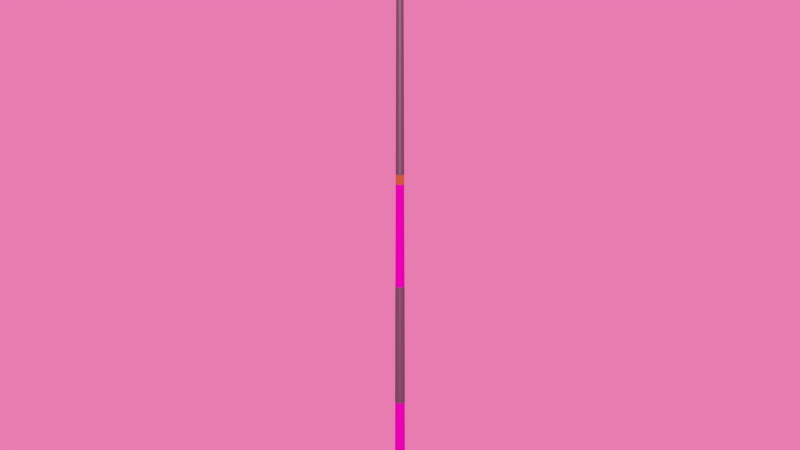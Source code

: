 # Source: Cue_1.blend  (saved by Blender 3.3.6; exported with 4.5.12 LTS)
import bpy
from mathutils import Matrix  # noqa: F401  (used for matrix-valued properties, if any)

bpy.ops.wm.read_factory_settings(use_empty=True)
scene = bpy.context.scene
scene.name = 'Scene'

# ---- images (referenced by path relative to the original .blend; pixels are not part of the script)
import os
ASSET_DIR = os.environ.get("B2B_ASSET_DIR", "")  # directory of the original .blend (textures are referenced by path, not embedded)
HERE = os.path.dirname(os.path.abspath(__file__))  # packed textures are extracted next to this script under _unpacked/

def load_image(name, relpath, width, height, colorspace="sRGB"):
    """Load a texture the original file referenced (path relative to the .blend, or extracted next to this script)."""
    p = next((c for c in (os.path.join(HERE, relpath), os.path.join(ASSET_DIR, relpath)) if relpath and os.path.exists(c)), "")
    if p:
        img = bpy.data.images.load(p, check_existing=True)
        img.name = name
    else:  # same state as the original file: an image datablock whose file is absent (Cycles renders it pink)
        img = bpy.data.images.new(name, width, height)
        img.source = "FILE"
        img.filepath = "//" + (relpath or name)
    img.colorspace_settings.name = colorspace
    return img
img_poolcueend_png = load_image('poolCueEnd.png', 'figs/poolCueEnd.png', 1024, 1024, 'sRGB')
img_poolcuefront_png = load_image('poolCueFront.png', 'figs/poolCueFront.png', 1024, 1024, 'sRGB')

# ---- materials (node trees are filled in below, after node groups)
mat_cueend = bpy.data.materials.new('cueEnd')
mat_cueend.alpha_threshold = 0.0
mat_cueend.roughness = 0.5
mat_cueend.line_color = (0.0, 0.0, 0.0, 1.0)
mat_material_002 = bpy.data.materials.new('Material.002')
mat_material_002.alpha_threshold = 0.0
mat_material_002.roughness = 0.5
mat_material_002.line_color = (0.0, 0.0, 0.0, 1.0)
mat_cuefront = bpy.data.materials.new('cueFront')
mat_cuefront.alpha_threshold = 0.0
mat_cuefront.roughness = 0.5
mat_cuefront.line_color = (0.0, 0.0, 0.0, 1.0)
mat_cuebrass = bpy.data.materials.new('cueBrass')
mat_cuebrass.alpha_threshold = 0.0
mat_cuebrass.roughness = 0.5
mat_cuebrass.line_color = (0.0, 0.0, 0.0, 1.0)
mat_cuebody = bpy.data.materials.new('cueBody')
mat_cuebody.alpha_threshold = 0.0
mat_cuebody.roughness = 0.5
mat_cuebody.line_color = (0.0, 0.0, 0.0, 1.0)
mat_cueferrule = bpy.data.materials.new('cueFerrule')
mat_cueferrule.alpha_threshold = 0.0
mat_cueferrule.roughness = 0.5
mat_cueferrule.line_color = (0.0, 0.0, 0.0, 1.0)
mat_cuerubber = bpy.data.materials.new('cueRubber')
mat_cuerubber.alpha_threshold = 0.0
mat_cuerubber.roughness = 0.5
mat_cuerubber.line_color = (0.0, 0.0, 0.0, 1.0)
mat_cuetip = bpy.data.materials.new('cueTip')
mat_cuetip.alpha_threshold = 0.0
mat_cuetip.roughness = 0.5
mat_cuetip.line_color = (0.0, 0.0, 0.0, 1.0)

# ---- material node trees
mat_cueend.use_nodes = True; mat_cueend.node_tree.nodes.clear()
_N = mat_cueend.node_tree.nodes; _L = mat_cueend.node_tree.links
n0 = _N.new('ShaderNodeTexImage'); n0.name = 'Image Texture'; n0.location = (-420, 316)
n0.width = 150
n0.image = img_poolcueend_png
n1 = _N.new('ShaderNodeOutputMaterial'); n1.name = 'Material Output'; n1.location = (670, 282)
n1.width = 120
n2 = _N.new('ShaderNodeMixShader'); n2.name = 'Mix Shader'; n2.location = (443, 265)
n2.width = 150
n3 = _N.new('ShaderNodeMath'); n3.name = 'Add'; n3.location = (55, 387)
n3.width = 120
n3.operation = 'LESS_THAN'
n3.inputs[1].default_value = 0.75
n4 = _N.new('ShaderNodeBsdfAnisotropic'); n4.name = 'Glossy BSDF.001'; n4.location = (30, 239)
n4.distribution = 'BECKMANN'
n4.inputs[0].default_value = (0.0, 0.0, 0.8, 1.0)
n4.inputs[1].default_value = 0.1414
n5 = _N.new('ShaderNodeRGBToBW'); n5.name = 'RGB to BW'; n5.location = (-113, 335)
n5.width = 80
n6 = _N.new('ShaderNodeBsdfAnisotropic'); n6.name = 'Glossy BSDF'; n6.location = (27, 96)
n6.distribution = 'BECKMANN'
n6.inputs[1].default_value = 0.0001221
_L.new(n0.outputs[0], n6.inputs[0])
_L.new(n0.outputs[0], n5.inputs[0])
_L.new(n5.outputs[0], n3.inputs[0])
_L.new(n2.outputs[0], n1.inputs[0])
_L.new(n3.outputs[0], n2.inputs[0])
_L.new(n6.outputs[0], n2.inputs[2])
_L.new(n4.outputs[0], n2.inputs[1])
n1.is_active_output = True
mat_material_002.use_nodes = True; mat_material_002.node_tree.nodes.clear()
_N = mat_material_002.node_tree.nodes; _L = mat_material_002.node_tree.links
n0 = _N.new('ShaderNodeOutputMaterial'); n0.name = 'Material Output'; n0.location = (300, 300)
n0.width = 120
n1 = _N.new('ShaderNodeBsdfDiffuse'); n1.name = 'Diffuse BSDF'; n1.location = (10, 300)
_L.new(n1.outputs[0], n0.inputs[0])
n0.is_active_output = True
mat_cuefront.use_nodes = True; mat_cuefront.node_tree.nodes.clear()
_N = mat_cuefront.node_tree.nodes; _L = mat_cuefront.node_tree.links
n0 = _N.new('ShaderNodeOutputMaterial'); n0.name = 'Material Output'; n0.location = (503, 290)
n0.width = 120
n1 = _N.new('ShaderNodeMixShader'); n1.name = 'Mix Shader'; n1.location = (302, 219)
n1.width = 150
n2 = _N.new('ShaderNodeTexImage'); n2.name = 'Image Texture'; n2.location = (-352, 183)
n2.width = 150
n2.image = img_poolcuefront_png
n3 = _N.new('ShaderNodeBsdfAnisotropic'); n3.name = 'Glossy BSDF'; n3.location = (65, 62)
n3.distribution = 'BECKMANN'
n3.inputs[1].default_value = 0.4472
n4 = _N.new('ShaderNodeMath'); n4.name = 'Add'; n4.location = (87, 380)
n4.width = 120
n4.operation = 'LESS_THAN'
n5 = _N.new('ShaderNodeRGBToBW'); n5.name = 'RGB to BW'; n5.location = (-100, 303)
n5.width = 80
n6 = _N.new('ShaderNodeBsdfAnisotropic'); n6.name = 'Glossy BSDF.001'; n6.location = (65, 218)
n6.distribution = 'BECKMANN'
n6.inputs[0].default_value = (0.0, 0.0, 0.8, 1.0)
n6.inputs[1].default_value = 0.4472
_L.new(n2.outputs[0], n5.inputs[0])
_L.new(n5.outputs[0], n4.inputs[0])
_L.new(n1.outputs[0], n0.inputs[0])
_L.new(n4.outputs[0], n1.inputs[0])
_L.new(n3.outputs[0], n1.inputs[2])
_L.new(n2.outputs[0], n3.inputs[0])
_L.new(n6.outputs[0], n1.inputs[1])
n0.is_active_output = True
mat_cuebrass.use_nodes = True; mat_cuebrass.node_tree.nodes.clear()
_N = mat_cuebrass.node_tree.nodes; _L = mat_cuebrass.node_tree.links
n0 = _N.new('ShaderNodeOutputMaterial'); n0.name = 'Material Output'; n0.location = (300, 300)
n0.width = 120
n1 = _N.new('ShaderNodeBsdfAnisotropic'); n1.name = 'Glossy BSDF'; n1.location = (100, 300)
n1.distribution = 'BECKMANN'
n1.inputs[0].default_value = (0.8, 0.4809, 0.1046, 1.0)
n1.inputs[1].default_value = 0.0
_L.new(n1.outputs[0], n0.inputs[0])
n0.is_active_output = True
mat_cuebody.use_nodes = True; mat_cuebody.node_tree.nodes.clear()
_N = mat_cuebody.node_tree.nodes; _L = mat_cuebody.node_tree.links
n0 = _N.new('ShaderNodeOutputMaterial'); n0.name = 'Material Output'; n0.location = (300, 300)
n0.width = 120
n1 = _N.new('ShaderNodeBsdfAnisotropic'); n1.name = 'Glossy BSDF'; n1.location = (100, 300)
n1.distribution = 'BECKMANN'
n1.inputs[0].default_value = (0.3, 0.3, 0.3, 1.0)
n1.inputs[1].default_value = 0.5916
_L.new(n1.outputs[0], n0.inputs[0])
n0.is_active_output = True
mat_cueferrule.use_nodes = True; mat_cueferrule.node_tree.nodes.clear()
_N = mat_cueferrule.node_tree.nodes; _L = mat_cueferrule.node_tree.links
n0 = _N.new('ShaderNodeOutputMaterial'); n0.name = 'Material Output'; n0.location = (300, 300)
n0.width = 120
n1 = _N.new('ShaderNodeBsdfAnisotropic'); n1.name = 'Glossy BSDF'; n1.location = (100, 300)
n1.distribution = 'BECKMANN'
n1.inputs[1].default_value = 0.7071
_L.new(n1.outputs[0], n0.inputs[0])
n0.is_active_output = True
mat_cuerubber.use_nodes = True; mat_cuerubber.node_tree.nodes.clear()
_N = mat_cuerubber.node_tree.nodes; _L = mat_cuerubber.node_tree.links
n0 = _N.new('ShaderNodeOutputMaterial'); n0.name = 'Material Output'; n0.location = (300, 300)
n0.width = 120
n1 = _N.new('ShaderNodeBsdfSheen'); n1.name = 'Velvet BSDF'; n1.location = (100, 300)
n1.width = 150
n1.distribution = 'ASHIKHMIN'
n1.inputs[0].default_value = (0.02721, 0.02721, 0.02721, 1.0)
n1.inputs[1].default_value = 1.0
_L.new(n1.outputs[0], n0.inputs[0])
n0.is_active_output = True
mat_cuetip.use_nodes = True; mat_cuetip.node_tree.nodes.clear()
_N = mat_cuetip.node_tree.nodes; _L = mat_cuetip.node_tree.links
n0 = _N.new('ShaderNodeOutputMaterial'); n0.name = 'Material Output'; n0.location = (300, 300)
n0.width = 120
n1 = _N.new('ShaderNodeBsdfSheen'); n1.name = 'Velvet BSDF'; n1.location = (100, 300)
n1.width = 150
n1.distribution = 'ASHIKHMIN'
n1.inputs[0].default_value = (0.8, 0.411, 0.3083, 1.0)
n1.inputs[1].default_value = 1.0
_L.new(n1.outputs[0], n0.inputs[0])
n0.is_active_output = True

# ---- world
world_world = bpy.data.worlds.new('World'); scene.world = world_world
world_world.use_nodes = True; world_world.node_tree.nodes.clear()
_N = world_world.node_tree.nodes; _L = world_world.node_tree.links
n0 = _N.new('ShaderNodeOutputWorld'); n0.name = 'World Output'; n0.location = (300, 300)
n0.width = 120
n1 = _N.new('ShaderNodeBackground'); n1.name = 'Background'; n1.location = (10, 300)
n1.width = 150
n2 = _N.new('ShaderNodeTexEnvironment'); n2.name = 'Environment Texture'; n2.location = (-480, 325)
n2.width = 150
n3 = _N.new('ShaderNodeHueSaturation'); n3.name = 'Hue Saturation Value'; n3.location = (-225, 297)
n3.inputs[0].default_value = 0.6
n3.inputs[1].default_value = 0.748
n3.inputs[2].default_value = 0.8
_L.new(n1.outputs[0], n0.inputs[0])
_L.new(n2.outputs[0], n3.inputs[4])
_L.new(n3.outputs[0], n1.inputs[0])
n0.is_active_output = True
world_world.color = (0.05088, 0.05088, 0.05088)
world_world.use_sun_shadow = False
world_world.sun_shadow_jitter_overblur = 0.0
world_world.cycles.sampling_method = 'MANUAL'
world_world.cycles.sample_map_resolution = 256

# ---- meshes
me_circle_005 = bpy.data.meshes.new('Circle.005')
me_circle_005.from_pydata([(0.003748, 0.01068, 7.568e-08), (0.003748, 0.01032, -0.002764), (0.003748, 0.00925, -0.00534), (0.003748, 0.007552, -0.007552), (0.003748, 0.00534, -0.00925), (0.003748, 0.002764, -0.01032), (0.003748, -4.183e-09, -0.01068), (0.003748, -0.002764, -0.01032), (0.003748, -0.00534, -0.00925), (0.003748, -0.007552, -0.007552), (0.003748, -0.00925, -0.00534), (0.003748, -0.01032, -0.002764), (0.003748, -0.01068, 7.281e-08), (0.003748, -0.01032, 0.002764), (0.003748, -0.00925, 0.00534), (0.003748, -0.007552, 0.007552), (0.003748, -0.00534, 0.00925), (0.003748, -0.002764, 0.01032), (0.003748, -1.282e-08, 0.01068), (0.003748, 0.002764, 0.01032), (0.003748, 0.00534, 0.00925), (0.003748, 0.007552, 0.007552), (0.003748, 0.00925, 0.00534), (0.003748, 0.01032, 0.002764), (0.6166, 0.004809, 0.001289), (0.6166, 0.004312, 0.00249), (0.6166, 0.003521, 0.003521), (0.6166, 0.00249, 0.004312), (0.6166, 0.001289, 0.004809), (0.6166, -1.02e-08, 0.004979), (0.6166, -0.001289, 0.004809), (0.6166, -0.00249, 0.004312), (0.6166, -0.003521, 0.003521), (0.6166, -0.004312, 0.00249), (0.6166, -0.004809, 0.001289), (0.6166, -0.004979, 7.385e-08), (0.6166, -0.004809, -0.001289), (0.6166, -0.004312, -0.002489), (0.6166, -0.003521, -0.003521), (0.6166, -0.00249, -0.004312), (0.6166, -0.001289, -0.004809), (0.6166, -6.176e-09, -0.004979), (0.6166, 0.001289, -0.004809), (0.6166, 0.00249, -0.004312), (0.6166, 0.003521, -0.003521), (0.6166, 0.004312, -0.002489), (0.6166, 0.004809, -0.001289), (0.6166, 0.004979, 7.518e-08), (0.6173, 0.003119, 7.505e-08), (0.6173, 0.003013, -0.0008071), (0.6173, 0.002701, -0.001559), (0.6173, 0.002205, -0.002205), (0.6173, 0.001559, -0.002701), (0.6173, 0.0008072, -0.003013), (0.6173, -6.826e-09, -0.003119), (0.6173, -0.0008072, -0.003013), (0.6173, -0.001559, -0.002701), (0.6173, -0.002205, -0.002205), (0.6173, -0.002701, -0.001559), (0.6173, -0.003013, -0.0008071), (0.6173, -0.003119, 7.421e-08), (0.6173, -0.003013, 0.0008073), (0.6173, -0.002701, 0.00156), (0.6173, -0.002205, 0.002205), (0.6173, -0.001559, 0.002701), (0.6173, -0.0008072, 0.003013), (0.6173, -9.35e-09, 0.003119), (0.6173, 0.0008072, 0.003013), (0.6173, 0.001559, 0.002701), (0.6173, 0.002205, 0.002205), (0.6173, 0.002701, 0.00156), (0.6173, 0.003013, 0.0008073), (0.003748, 0.005277, 0.001414), (0.003748, 0.004732, 0.002732), (0.003748, 0.003863, 0.003863), (0.003748, 0.002732, 0.004732), (0.003748, 0.001414, 0.005277), (0.003748, -1.043e-08, 0.005464), (0.003748, -0.001414, 0.005277), (0.003748, -0.002732, 0.004732), (0.003748, -0.003863, 0.003863), (0.003748, -0.004732, 0.002732), (0.003748, -0.005277, 0.001414), (0.003748, -0.005464, 7.376e-08), (0.003748, -0.005277, -0.001414), (0.003748, -0.004732, -0.002732), (0.003748, -0.003863, -0.003863), (0.003748, -0.002732, -0.004732), (0.003748, -0.001414, -0.005277), (0.003748, -6.006e-09, -0.005464), (0.003748, 0.001414, -0.005277), (0.003748, 0.002732, -0.004732), (0.003748, 0.003863, -0.003863), (0.003748, 0.004732, -0.002732), (0.003748, 0.005277, -0.001414), (0.003748, 0.005464, 7.523e-08), (0.1145, 0.009551, 7.558e-08), (0.1145, 0.009225, 0.002472), (0.1145, 0.008271, 0.004775), (0.1145, 0.006753, 0.006753), (0.1145, 0.004775, 0.008271), (0.1145, 0.002472, 0.009225), (0.1145, -1.231e-08, 0.009551), (0.1145, -0.002472, 0.009225), (0.1145, -0.004775, 0.008271), (0.1145, -0.006753, 0.006753), (0.1145, -0.008271, 0.004775), (0.1145, -0.009225, 0.002472), (0.1145, -0.009551, 7.302e-08), (0.1145, -0.009225, -0.002472), (0.1145, -0.008271, -0.004775), (0.1145, -0.006753, -0.006753), (0.1145, -0.004775, -0.008271), (0.1145, -0.002472, -0.009225), (0.1145, -4.578e-09, -0.009551), (0.1145, 0.002472, -0.009225), (0.1145, 0.004775, -0.008271), (0.1145, 0.006753, -0.006753), (0.1145, 0.008271, -0.004775), (0.1145, 0.009225, -0.002472), (0.2457, 0.008578, 7.55e-08), (0.2457, 0.008286, 0.00222), (0.2457, 0.007429, 0.004289), (0.2457, 0.006066, 0.006066), (0.2457, 0.004289, 0.007429), (0.2457, 0.00222, 0.008286), (0.2457, -1.186e-08, 0.008578), (0.2457, -0.00222, 0.008286), (0.2457, -0.004289, 0.007429), (0.2457, -0.006066, 0.006066), (0.2457, -0.007429, 0.004289), (0.2457, -0.008286, 0.00222), (0.2457, -0.008578, 7.319e-08), (0.2457, -0.008286, -0.00222), (0.2457, -0.007429, -0.004289), (0.2457, -0.006066, -0.006066), (0.2457, -0.004289, -0.007429), (0.2457, -0.00222, -0.008286), (0.2457, -4.918e-09, -0.008578), (0.2457, 0.00222, -0.008286), (0.2457, 0.004289, -0.007429), (0.2457, 0.006066, -0.006066), (0.2457, 0.007429, -0.004289), (0.2457, 0.008286, -0.00222), (0.3501, 0.007606, 7.541e-08), (0.3501, 0.007347, 0.001969), (0.3501, 0.006587, 0.003803), (0.3501, 0.005379, 0.005379), (0.3501, 0.003803, 0.006587), (0.3501, 0.001969, 0.007347), (0.3501, -1.141e-08, 0.007607), (0.3501, -0.001969, 0.007347), (0.3501, -0.003803, 0.006587), (0.3501, -0.005379, 0.005379), (0.3501, -0.006587, 0.003803), (0.3501, -0.007347, 0.001969), (0.3501, -0.007606, 7.337e-08), (0.3501, -0.007347, -0.001969), (0.3501, -0.006587, -0.003803), (0.3501, -0.005379, -0.005379), (0.3501, -0.003803, -0.006587), (0.3501, -0.001969, -0.007347), (0.3501, -5.257e-09, -0.007606), (0.3501, 0.001969, -0.007347), (0.3501, 0.003803, -0.006587), (0.3501, 0.005379, -0.005379), (0.3501, 0.006587, -0.003803), (0.3501, 0.007347, -0.001969), (0.3595, 0.007519, 7.541e-08), (0.3595, 0.007263, 0.001946), (0.3595, 0.006512, 0.00376), (0.3595, 0.005317, 0.005317), (0.3595, 0.003759, 0.006512), (0.3595, 0.001946, 0.007263), (0.3595, -1.137e-08, 0.007519), (0.3595, -0.001946, 0.007263), (0.3595, -0.00376, 0.006512), (0.3595, -0.005317, 0.005317), (0.3595, -0.006512, 0.00376), (0.3595, -0.007263, 0.001946), (0.3595, -0.007519, 7.339e-08), (0.3595, -0.007263, -0.001946), (0.3595, -0.006512, -0.003759), (0.3595, -0.005317, -0.005317), (0.3595, -0.00376, -0.006512), (0.3595, -0.001946, -0.007263), (0.3595, -5.288e-09, -0.007519), (0.3595, 0.001946, -0.007263), (0.3595, 0.00376, -0.006512), (0.3595, 0.005317, -0.005317), (0.3595, 0.006512, -0.003759), (0.3595, 0.007263, -0.001946), (0.6039, 0.005097, 7.52e-08), (0.6039, 0.004924, 0.001319), (0.6039, 0.004415, 0.002549), (0.6039, 0.003604, 0.003605), (0.6039, 0.002549, 0.004415), (0.6039, 0.001319, 0.004924), (0.6039, -1.026e-08, 0.005098), (0.6039, -0.001319, 0.004924), (0.6039, -0.002549, 0.004415), (0.6039, -0.003604, 0.003605), (0.6039, -0.004415, 0.002549), (0.6039, -0.004924, 0.001319), (0.6039, -0.005097, 7.383e-08), (0.6039, -0.004924, -0.001319), (0.6039, -0.004415, -0.002549), (0.6039, -0.003604, -0.003604), (0.6039, -0.002549, -0.004414), (0.6039, -0.001319, -0.004924), (0.6039, -6.134e-09, -0.005097), (0.6039, 0.001319, -0.004924), (0.6039, 0.002549, -0.004414), (0.6039, 0.003604, -0.003604), (0.6039, 0.004415, -0.002549), (0.6039, 0.004924, -0.001319), (0.003688, 0.01032, 0.002764), (0.003688, 0.00925, 0.00534), (0.003688, 0.007552, 0.007552), (0.003688, 0.00534, 0.00925), (0.003688, 0.002764, 0.01032), (0.003688, -1.282e-08, 0.01068), (0.003688, -0.002764, 0.01032), (0.003688, -0.00534, 0.00925), (0.003688, -0.007552, 0.007552), (0.003688, -0.00925, 0.00534), (0.003688, -0.01032, 0.002764), (0.003688, -0.01068, 7.281e-08), (0.003688, -0.01032, -0.002764), (0.003688, -0.00925, -0.00534), (0.003688, -0.007552, -0.007552), (0.003688, -0.00534, -0.00925), (0.003688, -0.002764, -0.01032), (0.003688, -4.183e-09, -0.01068), (0.003688, 0.002764, -0.01032), (0.003688, 0.00534, -0.00925), (0.003688, 0.007552, -0.007552), (0.003688, 0.00925, -0.00534), (0.003688, 0.01032, -0.002764), (0.003688, 0.01068, 7.568e-08), (0.003688, 0.008506, 7.55e-08), (0.003688, 0.008216, -0.002201), (0.003688, 0.007366, -0.004253), (0.003688, 0.006014, -0.006014), (0.003688, 0.004253, -0.007366), (0.003688, 0.002201, -0.008216), (0.003688, -4.896e-09, -0.008506), (0.003688, -0.002201, -0.008216), (0.003688, -0.004253, -0.007366), (0.003688, -0.006014, -0.006014), (0.003688, -0.007366, -0.004253), (0.003688, -0.008216, -0.002201), (0.003688, -0.008506, 7.321e-08), (0.003688, -0.008216, 0.002202), (0.003688, -0.007366, 0.004253), (0.003688, -0.006014, 0.006015), (0.003688, -0.004253, 0.007366), (0.003688, -0.002201, 0.008216), (0.003688, -1.178e-08, 0.008506), (0.003688, 0.002201, 0.008216), (0.003688, 0.004253, 0.007366), (0.003688, 0.006014, 0.006015), (0.003688, 0.007366, 0.004253), (0.003688, 0.008216, 0.002202), (0.001989, 0.01068, 7.568e-08), (0.001989, 0.01032, -0.002764), (0.001989, 0.00925, -0.00534), (0.001989, 0.007552, -0.007552), (0.001989, 0.00534, -0.00925), (0.001989, 0.002764, -0.01032), (0.001989, -4.183e-09, -0.01068), (0.001989, -0.002764, -0.01032), (0.001989, -0.00534, -0.00925), (0.001989, -0.007552, -0.007552), (0.001989, -0.00925, -0.00534), (0.001989, -0.01032, -0.002764), (0.001989, -0.01068, 7.281e-08), (0.001989, -0.01032, 0.002764), (0.001989, -0.00925, 0.00534), (0.001989, -0.007552, 0.007552), (0.001989, -0.00534, 0.00925), (0.001989, -0.002764, 0.01032), (0.001989, -1.282e-08, 0.01068), (0.001989, 0.002764, 0.01032), (0.001989, 0.00534, 0.00925), (0.001989, 0.007552, 0.007552), (0.001989, 0.00925, 0.00534), (0.001989, 0.01032, 0.002764), (0.0008448, 0.008025, 0.00215), (0.0008448, 0.007195, 0.004154), (0.0008448, 0.005874, 0.005874), (0.0008448, 0.004154, 0.007195), (0.0008448, 0.00215, 0.008025), (0.0008448, -1.173e-08, 0.008308), (0.0008448, -0.00215, 0.008025), (0.0008448, -0.004154, 0.007195), (0.0008448, -0.005874, 0.005874), (0.0008448, -0.007195, 0.004154), (0.0008448, -0.008025, 0.00215), (0.0008448, -0.008308, 7.324e-08), (0.0008448, -0.008025, -0.00215), (0.0008448, -0.007195, -0.004154), (0.0008448, -0.005874, -0.005874), (0.0008448, -0.004154, -0.007195), (0.0008448, -0.00215, -0.008025), (0.0008448, -5.012e-09, -0.008308), (0.0008448, 0.00215, -0.008025), (0.0008448, 0.004154, -0.007195), (0.0008448, 0.005874, -0.005874), (0.0008448, 0.007195, -0.004154), (0.0008448, 0.008025, -0.00215), (0.0008448, 0.008308, 7.548e-08), (6.918e-05, 0.008061, 7.547e-08), (6.918e-05, 0.007786, -0.002086), (6.918e-05, 0.006981, -0.00403), (6.918e-05, 0.0057, -0.0057), (6.918e-05, 0.00403, -0.006981), (6.918e-05, 0.002086, -0.007786), (6.918e-05, -5.101e-09, -0.008061), (6.918e-05, -0.002086, -0.007786), (6.918e-05, -0.00403, -0.006981), (6.918e-05, -0.0057, -0.0057), (6.918e-05, -0.006981, -0.00403), (6.918e-05, -0.007786, -0.002086), (6.918e-05, -0.008061, 7.33e-08), (6.918e-05, -0.007786, 0.002086), (6.918e-05, -0.006981, 0.00403), (6.918e-05, -0.0057, 0.0057), (6.918e-05, -0.00403, 0.006981), (6.918e-05, -0.002086, 0.007786), (6.918e-05, -1.162e-08, 0.008061), (6.918e-05, 0.002086, 0.007786), (6.918e-05, 0.00403, 0.006981), (6.918e-05, 0.0057, 0.0057), (6.918e-05, 0.006981, 0.00403), (6.918e-05, 0.007786, 0.002086), (6.918e-05, 0.003209, 0.0008599), (6.918e-05, 0.002877, 0.001661), (6.918e-05, 0.002349, 0.002349), (6.918e-05, 0.001661, 0.002877), (6.918e-05, 0.0008598, 0.003209), (6.918e-05, -9.49e-09, 0.003322), (6.918e-05, -0.0008598, 0.003209), (6.918e-05, -0.001661, 0.002877), (6.918e-05, -0.002349, 0.002349), (6.918e-05, -0.002877, 0.001661), (6.918e-05, -0.003209, 0.0008599), (6.918e-05, -0.003322, 7.422e-08), (6.918e-05, -0.003209, -0.0008598), (6.918e-05, -0.002877, -0.001661), (6.918e-05, -0.002349, -0.002349), (6.918e-05, -0.001661, -0.002877), (6.918e-05, -0.0008598, -0.003209), (6.918e-05, -6.802e-09, -0.003322), (6.918e-05, 0.0008598, -0.003209), (6.918e-05, 0.001661, -0.002877), (6.918e-05, 0.002349, -0.002349), (6.918e-05, 0.002877, -0.001661), (6.918e-05, 0.003209, -0.0008598), (6.918e-05, 0.003322, 7.512e-08), (6.918e-05, -7.897e-09, 7.491e-08), (0.6173, -7.965e-09, 7.477e-08), (0.6162, 0.004983, 7.519e-08), (0.6162, 0.004813, 0.00129), (0.6162, 0.004316, 0.002492), (0.6162, 0.003524, 0.003524), (0.6162, 0.002492, 0.004316), (0.6162, 0.00129, 0.004814), (0.6162, -1.021e-08, 0.004983), (0.6162, -0.00129, 0.004814), (0.6162, -0.002492, 0.004316), (0.6162, -0.003524, 0.003524), (0.6162, -0.004316, 0.002492), (0.6162, -0.004813, 0.00129), (0.6162, -0.004983, 7.385e-08), (0.6162, -0.004813, -0.00129), (0.6162, -0.004316, -0.002492), (0.6162, -0.003524, -0.003524), (0.6162, -0.002492, -0.004316), (0.6162, -0.00129, -0.004813), (0.6162, -6.174e-09, -0.004983), (0.6162, 0.00129, -0.004813), (0.6162, 0.002492, -0.004316), (0.6162, 0.003524, -0.003524), (0.6162, 0.004316, -0.002492), (0.6162, 0.004813, -0.00129), (0.0002098, 0.008025, -0.00215), (0.0002098, 0.008308, 7.548e-08), (0.0002098, 0.007195, -0.004154), (0.0002098, 0.005874, -0.005874), (0.0002098, 0.004154, -0.007195), (0.0002098, 0.00215, -0.008025), (0.0002098, -5.012e-09, -0.008308), (0.0002098, -0.00215, -0.008025), (0.0002098, -0.004154, -0.007195), (0.0002098, -0.005874, -0.005874), (0.0002098, -0.007195, -0.004154), (0.0002098, -0.008025, -0.00215), (0.0002098, -0.008308, 7.324e-08), (0.0002098, -0.008025, 0.00215), (0.0002098, -0.007195, 0.004154), (0.0002098, -0.005874, 0.005874), (0.0002098, -0.004154, 0.007195), (0.0002098, -0.00215, 0.008025), (0.0002098, -1.173e-08, 0.008308), (0.0002098, 0.00215, 0.008025), (0.0002098, 0.004154, 0.007195), (0.0002098, 0.005874, 0.005874), (0.0002098, 0.007195, 0.004154), (0.0002098, 0.008025, 0.00215)], [], [(46, 47, 48, 49), (45, 46, 49, 50), (44, 45, 50, 51), (43, 44, 51, 52), (42, 43, 52, 53), (41, 42, 53, 54), (40, 41, 54, 55), (39, 40, 55, 56), (38, 39, 56, 57), (37, 38, 57, 58), (36, 37, 58, 59), (35, 36, 59, 60), (34, 35, 60, 61), (33, 34, 61, 62), (32, 33, 62, 63), (31, 32, 63, 64), (30, 31, 64, 65), (29, 30, 65, 66), (28, 29, 66, 67), (27, 28, 67, 68), (26, 27, 68, 69), (25, 26, 69, 70), (24, 25, 70, 71), (24, 71, 48, 47), (0, 95, 72, 23), (22, 23, 72, 73), (21, 22, 73, 74), (20, 21, 74, 75), (19, 20, 75, 76), (18, 19, 76, 77), (17, 18, 77, 78), (16, 17, 78, 79), (15, 16, 79, 80), (14, 15, 80, 81), (13, 14, 81, 82), (12, 13, 82, 83), (11, 12, 83, 84), (10, 11, 84, 85), (9, 10, 85, 86), (8, 9, 86, 87), (7, 8, 87, 88), (6, 7, 88, 89), (5, 6, 89, 90), (4, 5, 90, 91), (3, 4, 91, 92), (2, 3, 92, 93), (1, 2, 93, 94), (0, 1, 94, 95), (96, 0, 23, 97), (22, 98, 97, 23), (21, 99, 98, 22), (20, 100, 99, 21), (19, 101, 100, 20), (18, 102, 101, 19), (17, 103, 102, 18), (16, 104, 103, 17), (15, 105, 104, 16), (14, 106, 105, 15), (13, 107, 106, 14), (12, 108, 107, 13), (11, 109, 108, 12), (10, 110, 109, 11), (9, 111, 110, 10), (8, 112, 111, 9), (7, 113, 112, 8), (6, 114, 113, 7), (5, 115, 114, 6), (4, 116, 115, 5), (3, 117, 116, 4), (2, 118, 117, 3), (1, 119, 118, 2), (0, 96, 119, 1), (120, 96, 97, 121), (98, 122, 121, 97), (99, 123, 122, 98), (100, 124, 123, 99), (101, 125, 124, 100), (102, 126, 125, 101), (103, 127, 126, 102), (104, 128, 127, 103), (105, 129, 128, 104), (106, 130, 129, 105), (107, 131, 130, 106), (108, 132, 131, 107), (109, 133, 132, 108), (110, 134, 133, 109), (111, 135, 134, 110), (112, 136, 135, 111), (113, 137, 136, 112), (114, 138, 137, 113), (115, 139, 138, 114), (116, 140, 139, 115), (117, 141, 140, 116), (118, 142, 141, 117), (119, 143, 142, 118), (96, 120, 143, 119), (144, 120, 121, 145), (122, 146, 145, 121), (123, 147, 146, 122), (124, 148, 147, 123), (125, 149, 148, 124), (126, 150, 149, 125), (127, 151, 150, 126), (128, 152, 151, 127), (129, 153, 152, 128), (130, 154, 153, 129), (131, 155, 154, 130), (132, 156, 155, 131), (133, 157, 156, 132), (134, 158, 157, 133), (135, 159, 158, 134), (136, 160, 159, 135), (137, 161, 160, 136), (138, 162, 161, 137), (139, 163, 162, 138), (140, 164, 163, 139), (141, 165, 164, 140), (142, 166, 165, 141), (143, 167, 166, 142), (120, 144, 167, 143), (168, 144, 145, 169), (146, 170, 169, 145), (147, 171, 170, 146), (148, 172, 171, 147), (149, 173, 172, 148), (150, 174, 173, 149), (151, 175, 174, 150), (152, 176, 175, 151), (153, 177, 176, 152), (154, 178, 177, 153), (155, 179, 178, 154), (156, 180, 179, 155), (157, 181, 180, 156), (158, 182, 181, 157), (159, 183, 182, 158), (160, 184, 183, 159), (161, 185, 184, 160), (162, 186, 185, 161), (163, 187, 186, 162), (164, 188, 187, 163), (165, 189, 188, 164), (166, 190, 189, 165), (167, 191, 190, 166), (144, 168, 191, 167), (192, 168, 169, 193), (170, 194, 193, 169), (171, 195, 194, 170), (172, 196, 195, 171), (173, 197, 196, 172), (174, 198, 197, 173), (175, 199, 198, 174), (176, 200, 199, 175), (177, 201, 200, 176), (178, 202, 201, 177), (179, 203, 202, 178), (180, 204, 203, 179), (181, 205, 204, 180), (182, 206, 205, 181), (183, 207, 206, 182), (184, 208, 207, 183), (185, 209, 208, 184), (186, 210, 209, 185), (187, 211, 210, 186), (188, 212, 211, 187), (189, 213, 212, 188), (190, 214, 213, 189), (191, 215, 214, 190), (168, 192, 215, 191), (238, 239, 240, 241), (237, 238, 241, 242), (236, 237, 242, 243), (235, 236, 243, 244), (234, 235, 244, 245), (233, 234, 245, 246), (232, 233, 246, 247), (231, 232, 247, 248), (230, 231, 248, 249), (229, 230, 249, 250), (228, 229, 250, 251), (227, 228, 251, 252), (226, 227, 252, 253), (225, 226, 253, 254), (224, 225, 254, 255), (223, 224, 255, 256), (222, 223, 256, 257), (221, 222, 257, 258), (220, 221, 258, 259), (219, 220, 259, 260), (218, 219, 260, 261), (217, 218, 261, 262), (216, 217, 262, 263), (216, 263, 240, 239), (239, 238, 265, 264), (238, 237, 266, 265), (237, 236, 267, 266), (236, 235, 268, 267), (235, 234, 269, 268), (234, 233, 270, 269), (233, 232, 271, 270), (232, 231, 272, 271), (231, 230, 273, 272), (230, 229, 274, 273), (229, 228, 275, 274), (228, 227, 276, 275), (227, 226, 277, 276), (226, 225, 278, 277), (225, 224, 279, 278), (224, 223, 280, 279), (223, 222, 281, 280), (222, 221, 282, 281), (221, 220, 283, 282), (220, 219, 284, 283), (219, 218, 285, 284), (218, 217, 286, 285), (217, 216, 287, 286), (239, 264, 287, 216), (264, 311, 288, 287), (286, 287, 288, 289), (285, 286, 289, 290), (284, 285, 290, 291), (283, 284, 291, 292), (282, 283, 292, 293), (281, 282, 293, 294), (280, 281, 294, 295), (279, 280, 295, 296), (278, 279, 296, 297), (277, 278, 297, 298), (276, 277, 298, 299), (275, 276, 299, 300), (274, 275, 300, 301), (273, 274, 301, 302), (272, 273, 302, 303), (271, 272, 303, 304), (270, 271, 304, 305), (269, 270, 305, 306), (268, 269, 306, 307), (267, 268, 307, 308), (266, 267, 308, 309), (265, 266, 309, 310), (264, 265, 310, 311), (312, 359, 336, 335), (334, 335, 336, 337), (333, 334, 337, 338), (332, 333, 338, 339), (331, 332, 339, 340), (330, 331, 340, 341), (329, 330, 341, 342), (328, 329, 342, 343), (327, 328, 343, 344), (326, 327, 344, 345), (325, 326, 345, 346), (324, 325, 346, 347), (323, 324, 347, 348), (322, 323, 348, 349), (321, 322, 349, 350), (320, 321, 350, 351), (319, 320, 351, 352), (318, 319, 352, 353), (317, 318, 353, 354), (316, 317, 354, 355), (315, 316, 355, 356), (314, 315, 356, 357), (313, 314, 357, 358), (312, 313, 358, 359), (359, 358, 360), (358, 357, 360), (357, 356, 360), (356, 355, 360), (355, 354, 360), (354, 353, 360), (353, 352, 360), (352, 351, 360), (351, 350, 360), (350, 349, 360), (349, 348, 360), (348, 347, 360), (347, 346, 360), (346, 345, 360), (345, 344, 360), (344, 343, 360), (343, 342, 360), (342, 341, 360), (341, 340, 360), (340, 339, 360), (339, 338, 360), (338, 337, 360), (337, 336, 360), (359, 360, 336), (48, 71, 361), (71, 70, 361), (70, 69, 361), (69, 68, 361), (68, 67, 361), (67, 66, 361), (66, 65, 361), (65, 64, 361), (64, 63, 361), (63, 62, 361), (62, 61, 361), (61, 60, 361), (60, 59, 361), (59, 58, 361), (58, 57, 361), (57, 56, 361), (56, 55, 361), (55, 54, 361), (54, 53, 361), (53, 52, 361), (52, 51, 361), (51, 50, 361), (50, 49, 361), (49, 48, 361), (47, 362, 363, 24), (362, 192, 193, 363), (194, 364, 363, 193), (364, 25, 24, 363), (195, 365, 364, 194), (365, 26, 25, 364), (196, 366, 365, 195), (366, 27, 26, 365), (197, 367, 366, 196), (367, 28, 27, 366), (198, 368, 367, 197), (368, 29, 28, 367), (199, 369, 368, 198), (369, 30, 29, 368), (200, 370, 369, 199), (370, 31, 30, 369), (201, 371, 370, 200), (371, 32, 31, 370), (202, 372, 371, 201), (372, 33, 32, 371), (203, 373, 372, 202), (373, 34, 33, 372), (204, 374, 373, 203), (374, 35, 34, 373), (205, 375, 374, 204), (375, 36, 35, 374), (206, 376, 375, 205), (376, 37, 36, 375), (207, 377, 376, 206), (377, 38, 37, 376), (208, 378, 377, 207), (378, 39, 38, 377), (209, 379, 378, 208), (379, 40, 39, 378), (210, 380, 379, 209), (380, 41, 40, 379), (211, 381, 380, 210), (381, 42, 41, 380), (212, 382, 381, 211), (382, 43, 42, 381), (213, 383, 382, 212), (383, 44, 43, 382), (214, 384, 383, 213), (384, 45, 44, 383), (215, 385, 384, 214), (385, 46, 45, 384), (192, 362, 385, 215), (362, 47, 46, 385), (310, 386, 387, 311), (386, 313, 312, 387), (309, 388, 386, 310), (388, 314, 313, 386), (308, 389, 388, 309), (389, 315, 314, 388), (307, 390, 389, 308), (390, 316, 315, 389), (306, 391, 390, 307), (391, 317, 316, 390), (305, 392, 391, 306), (392, 318, 317, 391), (304, 393, 392, 305), (393, 319, 318, 392), (303, 394, 393, 304), (394, 320, 319, 393), (302, 395, 394, 303), (395, 321, 320, 394), (301, 396, 395, 302), (396, 322, 321, 395), (300, 397, 396, 301), (397, 323, 322, 396), (299, 398, 397, 300), (398, 324, 323, 397), (298, 399, 398, 299), (399, 325, 324, 398), (297, 400, 399, 298), (400, 326, 325, 399), (296, 401, 400, 297), (401, 327, 326, 400), (295, 402, 401, 296), (402, 328, 327, 401), (294, 403, 402, 295), (403, 329, 328, 402), (293, 404, 403, 294), (404, 330, 329, 403), (292, 405, 404, 293), (405, 331, 330, 404), (291, 406, 405, 292), (406, 332, 331, 405), (290, 407, 406, 291), (407, 333, 332, 406), (289, 408, 407, 290), (408, 334, 333, 407), (288, 409, 408, 289), (409, 335, 334, 408), (311, 387, 409, 288), (387, 312, 335, 409)])
me_circle_005.polygons.foreach_set('use_smooth', [True] * 408)
me_circle_005.polygons.foreach_set('material_index', [7, 7, 7, 7, 7, 7, 7, 7, 7, 7, 7, 7, 7, 7, 7, 7, 7, 7, 7, 7, 7, 7, 7, 7, 0, 0, 0, 0, 0, 0, 0, 0, 0, 0, 0, 0, 0, 0, 0, 0, 0, 0, 0, 0, 0, 0, 0, 0, 0, 0, 0, 0, 0, 0, 0, 0, 0, 0, 0, 0, 0, 0, 0, 0, 0, 0, 0, 0, 0, 0, 0, 0, 4, 4, 4, 4, 4, 4, 4, 4, 4, 4, 4, 4, 4, 4, 4, 4, 4, 4, 4, 4, 4, 4, 4, 4, 2, 2, 2, 2, 2, 2, 2, 2, 2, 2, 2, 2, 2, 2, 2, 2, 2, 2, 2, 2, 2, 2, 2, 2, 3, 3, 3, 3, 3, 3, 3, 3, 3, 3, 3, 3, 3, 3, 3, 3, 3, 3, 3, 3, 3, 3, 3, 3, 4, 4, 4, 4, 4, 4, 4, 4, 4, 4, 4, 4, 4, 4, 4, 4, 4, 4, 4, 4, 4, 4, 4, 4, 6, 6, 6, 6, 6, 6, 6, 6, 6, 6, 6, 6, 6, 6, 6, 6, 6, 6, 6, 6, 6, 6, 6, 6, 6, 6, 6, 6, 6, 6, 6, 6, 6, 6, 6, 6, 6, 6, 6, 6, 6, 6, 6, 6, 6, 6, 6, 6, 6, 6, 6, 6, 6, 6, 6, 6, 6, 6, 6, 6, 6, 6, 6, 6, 6, 6, 6, 6, 6, 6, 6, 6, 6, 6, 6, 6, 6, 6, 6, 6, 6, 6, 6, 6, 6, 6, 6, 6, 6, 6, 6, 6, 6, 6, 6, 6, 6, 6, 6, 6, 6, 6, 6, 6, 6, 6, 6, 6, 6, 6, 6, 6, 6, 6, 6, 6, 6, 6, 6, 6, 7, 7, 7, 7, 7, 7, 7, 7, 7, 7, 7, 7, 7, 7, 7, 7, 7, 7, 7, 7, 7, 7, 7, 7, 7, 1, 1, 7, 1, 7, 1, 7, 1, 7, 1, 7, 1, 7, 1, 7, 1, 7, 1, 7, 1, 7, 1, 7, 1, 7, 1, 7, 1, 7, 1, 7, 1, 7, 1, 7, 1, 7, 1, 7, 1, 7, 1, 7, 1, 7, 1, 7, 6, 6, 6, 6, 6, 6, 6, 6, 6, 6, 6, 6, 6, 6, 6, 6, 6, 6, 6, 6, 6, 6, 6, 6, 6, 6, 6, 6, 6, 6, 6, 6, 6, 6, 6, 6, 6, 6, 6, 6, 6, 6, 6, 6, 6, 6, 6, 6])
_uv = me_circle_005.uv_layers.new(name='UVMap')
_uv.uv.foreach_set('vector', [0.0, 0.0, 1.0, 0.0, 1.0, 1.0, 0.0, 1.0, 0.0, 0.0, 1.0, 0.0, 1.0, 1.0, 0.0, 1.0, 0.0, 0.0, 1.0, 0.0, 1.0, 1.0, 0.0, 1.0, 0.0, 0.0, 1.0, 0.0, 1.0, 1.0, 0.0, 1.0, 0.0, 0.0, 1.0, 0.0, 1.0, 1.0, 0.0, 1.0, 0.0, 0.0, 1.0, 0.0, 1.0, 1.0, 0.0, 1.0, 0.0, 0.0, 1.0, 0.0, 1.0, 1.0, 0.0, 1.0, 0.0, 0.0, 1.0, 0.0, 1.0, 1.0, 0.0, 1.0, 0.0, 0.0, 1.0, 0.0, 1.0, 1.0, 0.0, 1.0, 0.0, 0.0, 1.0, 0.0, 1.0, 1.0, 0.0, 1.0, 0.0, 0.0, 1.0, 0.0, 1.0, 1.0, 0.0, 1.0, 0.0, 0.0, 1.0, 0.0, 1.0, 1.0, 0.0, 1.0, 0.0, 0.0, 1.0, 0.0, 1.0, 1.0, 0.0, 1.0, 0.0, 0.0, 1.0, 0.0, 1.0, 1.0, 0.0, 1.0, 0.0, 0.0, 1.0, 0.0, 1.0, 1.0, 0.0, 1.0, 0.0, 0.0, 1.0, 0.0, 1.0, 1.0, 0.0, 1.0, 0.0, 0.0, 1.0, 0.0, 1.0, 1.0, 0.0, 1.0, 0.0, 0.0, 1.0, 0.0, 1.0, 1.0, 0.0, 1.0, 0.0, 0.0, 1.0, 0.0, 1.0, 1.0, 0.0, 1.0, 0.0, 0.0, 1.0, 0.0, 1.0, 1.0, 0.0, 1.0, 0.0, 0.0, 1.0, 0.0, 1.0, 1.0, 0.0, 1.0, 0.0, 0.0, 1.0, 0.0, 1.0, 1.0, 0.0, 1.0, 0.0, 0.0, 1.0, 0.0, 1.0, 1.0, 0.0, 1.0, 0.0, 0.0, 1.0, 0.0, 1.0, 1.0, 0.0, 1.0, 0.0, 0.0, 1.0, 0.0, 1.0, 1.0, 0.0, 1.0, 0.0, 0.0, 1.0, 0.0, 1.0, 1.0, 0.0, 1.0, 0.0, 0.0, 1.0, 0.0, 1.0, 1.0, 0.0, 1.0, 0.0, 0.0, 1.0, 0.0, 1.0, 1.0, 0.0, 1.0, 0.0, 0.0, 1.0, 0.0, 1.0, 1.0, 0.0, 1.0, 0.0, 0.0, 1.0, 0.0, 1.0, 1.0, 0.0, 1.0, 0.0, 0.0, 1.0, 0.0, 1.0, 1.0, 0.0, 1.0, 0.0, 0.0, 1.0, 0.0, 1.0, 1.0, 0.0, 1.0, 0.0, 0.0, 1.0, 0.0, 1.0, 1.0, 0.0, 1.0, 0.0, 0.0, 1.0, 0.0, 1.0, 1.0, 0.0, 1.0, 0.0, 0.0, 1.0, 0.0, 1.0, 1.0, 0.0, 1.0, 0.0, 0.0, 1.0, 0.0, 1.0, 1.0, 0.0, 1.0, 0.0, 0.0, 1.0, 0.0, 1.0, 1.0, 0.0, 1.0, 0.0, 0.0, 1.0, 0.0, 1.0, 1.0, 0.0, 1.0, 0.0, 0.0, 1.0, 0.0, 1.0, 1.0, 0.0, 1.0, 0.0, 0.0, 1.0, 0.0, 1.0, 1.0, 0.0, 1.0, 0.0, 0.0, 1.0, 0.0, 1.0, 1.0, 0.0, 1.0, 0.0, 0.0, 1.0, 0.0, 1.0, 1.0, 0.0, 1.0, 0.0, 0.0, 1.0, 0.0, 1.0, 1.0, 0.0, 1.0, 0.0, 0.0, 1.0, 0.0, 1.0, 1.0, 0.0, 1.0, 0.0, 0.0, 1.0, 0.0, 1.0, 1.0, 0.0, 1.0, 0.0, 0.0, 1.0, 0.0, 1.0, 1.0, 0.0, 1.0, 0.0, 0.0, 1.0, 0.0, 1.0, 1.0, 0.0, 1.0, 0.0, 0.0, 1.0, 0.0, 1.0, 1.0, 0.0, 1.0, 0.6624, 0.9998, 0.6618, 0.0005202, 0.8296, 0.0005202, 0.8302, 0.9998, 0.9973, 0.0005202, 0.998, 0.9998, 0.8302, 0.9998, 0.8296, 0.0005202, 0.1613, 0.0005789, 0.1619, 0.9998, -0.004803, 0.9998, -0.005418, 0.0005765, 0.328, 0.0005819, 0.3287, 0.9998, 0.1619, 0.9998, 0.1613, 0.0005789, 0.4948, 0.0005858, 0.4954, 0.9998, 0.3287, 0.9998, 0.328, 0.0005819, 0.6615, 0.0005889, 0.6621, 0.9998, 0.4954, 0.9998, 0.4948, 0.0005858, 0.8282, 0.0005935, 0.8289, 0.9998, 0.6621, 0.9998, 0.6615, 0.0005889, 0.995, 0.0005982, 0.9956, 0.9998, 0.8289, 0.9998, 0.8282, 0.0005935, 0.1647, 0.0003726, 0.1654, 0.9998, -0.001076, 0.9998, -0.00169, 0.0003726, 0.3312, 0.0003726, 0.3318, 0.9997, 0.1654, 0.9998, 0.1647, 0.0003726, 0.4976, 0.0003726, 0.4982, 0.9997, 0.3318, 0.9997, 0.3312, 0.0003726, 0.664, 0.0003726, 0.6646, 0.9997, 0.4982, 0.9997, 0.4976, 0.0003726, 0.8305, 0.0003726, 0.8311, 0.9997, 0.6646, 0.9997, 0.664, 0.0003726, 0.9969, 0.0003726, 0.9975, 0.9997, 0.8311, 0.9997, 0.8305, 0.0003726, 0.1631, 0.0003359, 0.1637, 0.9998, -0.003395, 0.9998, -0.004009, 0.0003359, 0.3302, 0.0003352, 0.3308, 0.9998, 0.1637, 0.9998, 0.1631, 0.0003359, 0.4973, 0.0003352, 0.4979, 0.9998, 0.3308, 0.9998, 0.3302, 0.0003352, 0.6644, 0.0003359, 0.665, 0.9998, 0.4979, 0.9998, 0.4973, 0.0003352, 0.8315, 0.0003366, 0.8321, 0.9998, 0.665, 0.9998, 0.6644, 0.0003359, 0.9986, 0.0003381, 0.9992, 0.9998, 0.8321, 0.9998, 0.8315, 0.0003366, 0.1585, 0.0005202, 0.1591, 0.9998, -0.008708, 0.9998, -0.009325, 0.0005202, 0.3262, 0.0005202, 0.3269, 0.9998, 0.1591, 0.9998, 0.1585, 0.0005202, 0.494, 0.0005202, 0.4946, 0.9998, 0.3269, 0.9998, 0.3262, 0.0005202, 0.6618, 0.0005202, 0.6624, 0.9998, 0.4946, 0.9998, 0.494, 0.0005202, 0.5, 0.0, 1.0, 0.0, 1.0, 1.0, 0.5, 1.0, 0.0, 0.0, 0.5, 0.0, 0.5, 1.0, 0.0, 1.0, 0.0, 0.0, 0.5, 0.0, 0.5, 1.0, 0.0, 1.0, 0.0, 0.0, 0.5, 5.988e-08, 0.5, 1.0, 0.0, 1.0, 0.0, 0.0, 0.5, 2.571e-08, 0.5, 1.0, 0.0, 1.0, 0.0, 0.0, 0.5, 0.0, 0.5, 1.0, 0.0, 1.0, 0.0, 0.0, 0.5, 0.0, 0.5, 1.0, 0.0, 1.0, 0.0, 0.0, 0.5, -5.142e-08, 0.5, 1.0, 0.0, 1.0, 0.0, 0.0, 0.5, -1.198e-07, 0.5, 1.0, 0.0, 1.0, 0.0, 0.0, 0.5, -5.988e-08, 0.5, 1.0, 0.0, 1.0, 0.0, 0.0, 0.5, 0.0, 0.5, 1.0, 0.0, 1.0, 0.0, 0.0, 0.5, 1.44e-12, 0.5, 1.0, 0.0, 1.0, 0.0, 0.0, 0.5, -2.396e-08, 0.5, 1.0, 0.0, 1.0, 0.0, 0.0, 0.5, 0.0, 0.5, 1.0, 0.0, 1.0, 0.0, 0.0, 0.5, 0.0, 0.5, 1.0, 0.0, 1.0, 0.0, 0.0, 0.5, -5.988e-08, 0.5, 1.0, 0.0, 1.0, 0.0, 0.0, 0.5, 0.0, 0.5, 1.0, 0.0, 1.0, 0.0, 0.0, 0.5, 0.0, 0.5, 1.0, 0.0, 1.0, 0.0, 0.0, 0.5, 0.0, 0.5, 1.0, 0.0, 1.0, 0.0, 0.0, 0.5, 0.0, 0.5, 1.0, 0.0, 1.0, 0.0, 0.0, 0.5, 0.0, 0.5, 1.0, 0.0, 1.0, 0.0, 0.0, 0.5, 0.0, 0.5, 1.0, 0.0, 1.0, 0.0, 0.0, 0.5, 2.571e-08, 0.5, 1.0, 0.0, 1.0, 0.0, 0.0, 0.5, 0.0, 0.5, 1.0, 0.0, 1.0, 0.8829, 0.07331, 0.8829, 0.2452, 0.8607, 0.2428, 0.8607, 0.07086, 0.8385, 0.2403, 0.8385, 0.06842, 0.8607, 0.07086, 0.8607, 0.2428, 0.1651, 1.0, 0.1651, 0.0002681, -0.001281, 0.0002683, -0.001276, 1.0, 0.3336, 1.0, 0.3336, 0.0002681, 0.1651, 0.0002681, 0.1651, 1.0, 0.502, 1.0, 0.502, 0.0002681, 0.3336, 0.0002681, 0.3336, 1.0, 0.6684, 1.0, 0.6684, 0.0002681, 0.502, 0.0002681, 0.502, 1.0, 0.8349, 1.0, 0.8349, 0.0002681, 0.6684, 0.0002681, 0.6684, 1.0, 1.001, 1.0, 1.001, 0.0002681, 0.8349, 0.0002681, 0.8349, 1.0, 0.9472, 0.2816, 0.9472, 0.07371, 0.974, 0.07666, 0.974, 0.2846, 0.92, 0.2833, 0.92, 0.07544, 0.9472, 0.07371, 0.9472, 0.2816, 0.8932, 0.2804, 0.8932, 0.07248, 0.92, 0.07544, 0.92, 0.2833, 0.8664, 0.2774, 0.8664, 0.06952, 0.8932, 0.07248, 0.8932, 0.2804, 0.8396, 0.2745, 0.8396, 0.06657, 0.8664, 0.06952, 0.8664, 0.2774, 0.8128, 0.2715, 0.8128, 0.06361, 0.8396, 0.06657, 0.8396, 0.2745, 0.8283, 0.9954, 0.8283, 0.003083, 0.994, 0.003083, 0.994, 0.9954, 0.6607, 0.9954, 0.6607, 0.003083, 0.8283, 0.003083, 0.8283, 0.9954, 0.493, 0.9954, 0.493, 0.003083, 0.6607, 0.003083, 0.6607, 0.9954, 0.3273, 0.9954, 0.3273, 0.003083, 0.493, 0.003083, 0.493, 0.9954, 0.1617, 0.9954, 0.1617, 0.003083, 0.3273, 0.003083, 0.3273, 0.9954, -0.004009, 0.9954, -0.004009, 0.003083, 0.1617, 0.003083, 0.1617, 0.9954, 0.9499, 0.2448, 0.9499, 0.07289, 0.9721, 0.07533, 0.9721, 0.2472, 0.9275, 0.2462, 0.9275, 0.07432, 0.9499, 0.07289, 0.9499, 0.2448, 0.905, 0.2477, 0.905, 0.07576, 0.9275, 0.07432, 0.9275, 0.2462, 0.8829, 0.2452, 0.8829, 0.07331, 0.905, 0.07576, 0.905, 0.2477, 0.125, 1.378e-12, 0.25, 2.756e-12, 0.25, 1.0, 0.125, 1.0, 0.75, 0.0, 0.875, 0.0, 0.875, 1.0, 0.75, 1.0, 0.75, 0.0, 0.875, 0.0, 0.875, 1.0, 0.75, 1.0, 0.75, 7.229e-08, 0.875, 3.614e-08, 0.875, 1.0, 0.75, 1.0, 0.75, -5.325e-09, 0.875, -3.075e-08, 0.875, 1.0, 0.75, 1.0, 0.75, 0.0, 0.875, 0.0, 0.875, 1.0, 0.75, 1.0, 0.75, 0.0, 0.875, 0.0, 0.875, 1.0, 0.75, 1.0, 0.75, -9.844e-08, 0.875, 6.955e-09, 0.875, 1.0, 0.75, 1.0, 0.75, -1.446e-07, 0.875, 5.854e-08, 0.875, 1.0, 0.75, 1.0, 0.75, -1.146e-07, 0.875, 8.099e-09, 0.875, 1.0, 0.75, 1.0, 0.75, 0.0, 0.875, 0.0, 0.875, 1.0, 0.75, 1.0, 0.75, 2.319e-12, 0.875, 2.957e-12, 0.875, 1.0, 0.75, 1.0, 0.75, -2.892e-08, 0.875, 1.171e-08, 0.875, 1.0, 0.75, 1.0, 0.75, 0.0, 0.875, 0.0, 0.875, 1.0, 0.75, 1.0, 0.75, 0.0, 0.875, 0.0, 0.875, 1.0, 0.75, 1.0, 0.75, 1.24e-08, 0.875, 1.043e-07, 0.875, 1.0, 0.75, 1.0, 0.75, 0.0, 0.875, 0.0, 0.875, 1.0, 0.75, 1.0, 0.75, 0.0, 0.875, -1.248e-13, 0.875, 1.0, 0.75, 1.0, 0.75, 0.0, 0.875, 0.0, 0.875, 1.0, 0.75, 1.0, 0.75, 0.0, 0.875, 0.0, 0.875, 1.0, 0.75, 1.0, 0.75, -8.469e-08, 0.875, -4.235e-08, 0.875, 1.0, 0.75, 1.0, 0.75, 0.0, 0.875, 6.542e-08, 0.875, 1.0, 0.75, 1.0, 0.75, -5.325e-09, 0.875, -3.075e-08, 0.875, 1.0, 0.75, 1.0, 0.75, -1.6e-12, 0.875, -7.998e-13, 0.875, 1.0, 0.75, 1.0, 0.0625, 3.45e-12, 0.125, 1.378e-12, 0.125, 1.0, 0.0625, 1.0, 0.875, 0.0, 0.9375, 0.0, 0.9375, 1.0, 0.875, 1.0, 0.875, 0.0, 0.9375, 0.0, 0.9375, 1.0, 0.875, 1.0, 0.875, 3.614e-08, 0.9375, 1.807e-08, 0.9375, 1.0, 0.875, 1.0, 0.875, -3.075e-08, 0.9375, -4.477e-08, 0.9375, 1.0, 0.875, 1.0, 0.875, 0.0, 0.9375, 0.0, 0.9375, 1.0, 0.875, 1.0, 0.875, 0.0, 0.9375, 4.108e-08, 0.9375, 1.0, 0.875, 1.0, 0.875, 6.955e-09, 0.9375, 6.226e-08, 0.9375, 1.0, 0.875, 1.0, 0.875, 5.854e-08, 0.9375, 1.662e-07, 0.9375, 1.0, 0.875, 1.0, 0.875, 8.099e-09, 0.9375, 7.25e-08, 0.9375, 1.0, 0.875, 1.0, 0.875, 0.0, 0.9375, 2.939e-08, 0.9375, 1.0, 0.875, 1.0, 0.875, 2.957e-12, 0.9375, -3.5e-13, 0.9375, 1.0, 0.875, 1.0, 0.875, 1.171e-08, 0.9375, 5.856e-09, 0.9375, 1.0, 0.875, 1.0, 0.875, 0.0, 0.9375, 0.0, 0.9375, 1.0, 0.875, 1.0, 0.875, 0.0, 0.9375, 0.0, 0.9375, 1.0, 0.875, 1.0, 0.875, 1.043e-07, 0.9375, 5.216e-08, 0.9375, 1.0, 0.875, 1.0, 0.875, 0.0, 0.9375, -4.409e-08, 0.9375, 1.0, 0.875, 1.0, 0.875, -1.248e-13, 0.9375, -1.669e-13, 0.9375, 1.0, 0.875, 1.0, 0.875, 0.0, 0.9375, 0.0, 0.9375, 1.0, 0.875, 1.0, 0.875, 0.0, 0.9375, 0.0, 0.9375, 1.0, 0.875, 1.0, 0.875, -4.235e-08, 0.9375, -2.117e-08, 0.9375, 1.0, 0.875, 1.0, 0.875, 6.542e-08, 0.9375, 1.354e-07, 0.9375, 1.0, 0.875, 1.0, 0.875, -3.075e-08, 0.9375, -1.537e-08, 0.9375, 1.0, 0.875, 1.0, 0.875, -7.998e-13, 0.9375, -2.228e-12, 0.9375, 1.0, 0.875, 1.0, 0.0, 0.0, 1.0, 0.0, 1.0, 1.0, 0.0, 1.0, 0.0, 0.0, 1.0, 0.0, 1.0, 1.0, 0.0, 1.0, 0.0, 0.0, 1.0, 0.0, 1.0, 1.0, 0.0, 1.0, 0.0, 0.0, 1.0, 0.0, 1.0, 1.0, 0.0, 1.0, 0.0, 0.0, 1.0, 0.0, 1.0, 1.0, 0.0, 1.0, 0.0, 0.0, 1.0, 0.0, 1.0, 1.0, 0.0, 1.0, 0.0, 0.0, 1.0, 0.0, 1.0, 1.0, 0.0, 1.0, 0.0, 0.0, 1.0, 0.0, 1.0, 1.0, 0.0, 1.0, 0.0, 0.0, 1.0, 0.0, 1.0, 1.0, 0.0, 1.0, 0.0, 0.0, 1.0, 0.0, 1.0, 1.0, 0.0, 1.0, 0.0, 0.0, 1.0, 0.0, 1.0, 1.0, 0.0, 1.0, 0.0, 0.0, 1.0, 0.0, 1.0, 1.0, 0.0, 1.0, 0.0, 0.0, 1.0, 0.0, 1.0, 1.0, 0.0, 1.0, 0.0, 0.0, 1.0, 0.0, 1.0, 1.0, 0.0, 1.0, 0.0, 0.0, 1.0, 0.0, 1.0, 1.0, 0.0, 1.0, 0.0, 0.0, 1.0, 0.0, 1.0, 1.0, 0.0, 1.0, 0.0, 0.0, 1.0, 0.0, 1.0, 1.0, 0.0, 1.0, 0.0, 0.0, 1.0, 0.0, 1.0, 1.0, 0.0, 1.0, 0.0, 0.0, 1.0, 0.0, 1.0, 1.0, 0.0, 1.0, 0.0, 0.0, 1.0, 0.0, 1.0, 1.0, 0.0, 1.0, 0.0, 0.0, 1.0, 0.0, 1.0, 1.0, 0.0, 1.0, 0.0, 0.0, 1.0, 0.0, 1.0, 1.0, 0.0, 1.0, 0.0, 0.0, 1.0, 0.0, 1.0, 1.0, 0.0, 1.0, 0.0, 0.0, 0.0, 1.0, 1.0, 1.0, 1.0, 0.0, 0.0, 0.0, 1.0, 0.0, 1.0, 1.0, 0.0, 1.0, 0.0, 0.0, 1.0, 0.0, 1.0, 1.0, 0.0, 1.0, 0.0, 0.0, 1.0, 0.0, 1.0, 1.0, 0.0, 1.0, 0.0, 0.0, 1.0, 0.0, 1.0, 1.0, 0.0, 1.0, 0.0, 0.0, 1.0, 0.0, 1.0, 1.0, 0.0, 1.0, 0.0, 0.0, 1.0, 0.0, 1.0, 1.0, 0.0, 1.0, 0.0, 0.0, 1.0, 0.0, 1.0, 1.0, 0.0, 1.0, 0.0, 0.0, 1.0, 0.0, 1.0, 1.0, 0.0, 1.0, 0.0, 0.0, 1.0, 0.0, 1.0, 1.0, 0.0, 1.0, 0.0, 0.0, 1.0, 0.0, 1.0, 1.0, 0.0, 1.0, 0.0, 0.0, 1.0, 0.0, 1.0, 1.0, 0.0, 1.0, 0.0, 0.0, 1.0, 0.0, 1.0, 1.0, 0.0, 1.0, 0.0, 0.0, 1.0, 0.0, 1.0, 1.0, 0.0, 1.0, 0.0, 0.0, 1.0, 0.0, 1.0, 1.0, 0.0, 1.0, 0.0, 0.0, 1.0, 0.0, 1.0, 1.0, 0.0, 1.0, 0.0, 0.0, 1.0, 0.0, 1.0, 1.0, 0.0, 1.0, 0.0, 0.0, 1.0, 0.0, 1.0, 1.0, 0.0, 1.0, 0.0, 0.0, 1.0, 0.0, 1.0, 1.0, 0.0, 1.0, 0.0, 0.0, 1.0, 0.0, 1.0, 1.0, 0.0, 1.0, 0.0, 0.0, 1.0, 0.0, 1.0, 1.0, 0.0, 1.0, 0.0, 0.0, 1.0, 0.0, 1.0, 1.0, 0.0, 1.0, 0.0, 0.0, 1.0, 0.0, 1.0, 1.0, 0.0, 1.0, 0.0, 0.0, 1.0, 0.0, 1.0, 1.0, 0.0, 1.0, 0.0, 0.0, 0.0, 1.0, 1.0, 1.0, 1.0, 0.0, 0.0, 0.0, 0.0, 1.0, 1.0, 1.0, 1.0, 0.0, 0.0, 0.0, 1.0, 0.0, 1.0, 1.0, 0.0, 1.0, 0.0, 0.0, 1.0, 0.0, 1.0, 1.0, 0.0, 1.0, 0.0, 0.0, 1.0, 0.0, 1.0, 1.0, 0.0, 1.0, 0.0, 0.0, 1.0, 0.0, 1.0, 1.0, 0.0, 1.0, 0.0, 0.0, 1.0, 0.0, 1.0, 1.0, 0.0, 1.0, 0.0, 0.0, 1.0, 0.0, 1.0, 1.0, 0.0, 1.0, 0.0, 0.0, 1.0, 0.0, 1.0, 1.0, 0.0, 1.0, 0.0, 0.0, 1.0, 0.0, 1.0, 1.0, 0.0, 1.0, 0.0, 0.0, 1.0, 0.0, 1.0, 1.0, 0.0, 1.0, 0.0, 0.0, 1.0, 0.0, 1.0, 1.0, 0.0, 1.0, 0.0, 0.0, 1.0, 0.0, 1.0, 1.0, 0.0, 1.0, 0.0, 0.0, 1.0, 0.0, 1.0, 1.0, 0.0, 1.0, 0.0, 0.0, 1.0, 0.0, 1.0, 1.0, 0.0, 1.0, 0.0, 0.0, 1.0, 0.0, 1.0, 1.0, 0.0, 1.0, 0.0, 0.0, 1.0, 0.0, 1.0, 1.0, 0.0, 1.0, 0.0, 0.0, 1.0, 0.0, 1.0, 1.0, 0.0, 1.0, 0.0, 0.0, 1.0, 0.0, 1.0, 1.0, 0.0, 1.0, 0.0, 0.0, 1.0, 0.0, 1.0, 1.0, 0.0, 1.0, 0.0, 0.0, 1.0, 0.0, 1.0, 1.0, 0.0, 1.0, 0.0, 0.0, 1.0, 0.0, 1.0, 1.0, 0.0, 1.0, 0.0, 0.0, 1.0, 0.0, 1.0, 1.0, 0.0, 1.0, 0.0, 0.0, 1.0, 0.0, 1.0, 1.0, 0.0, 1.0, 0.0, 0.0, 1.0, 0.0, 1.0, 1.0, 0.0, 1.0, 0.0, 0.0, 0.0, 1.0, 1.0, 1.0, 1.0, 0.0, 0.0, 0.0, 1.0, 0.0, 1.0, 1.0, 0.0, 1.0, 0.0, 0.0, 1.0, 0.0, 1.0, 1.0, 0.0, 1.0, 0.0, 0.0, 1.0, 0.0, 1.0, 1.0, 0.0, 1.0, 0.0, 0.0, 1.0, 0.0, 1.0, 1.0, 0.0, 1.0, 0.0, 0.0, 1.0, 0.0, 1.0, 1.0, 0.0, 1.0, 0.0, 0.0, 1.0, 0.0, 1.0, 1.0, 0.0, 1.0, 0.0, 0.0, 1.0, 0.0, 1.0, 1.0, 0.0, 1.0, 0.0, 0.0, 1.0, 0.0, 1.0, 1.0, 0.0, 1.0, 0.0, 0.0, 1.0, 0.0, 1.0, 1.0, 0.0, 1.0, 0.0, 0.0, 1.0, 0.0, 1.0, 1.0, 0.0, 1.0, 0.0, 0.0, 1.0, 0.0, 1.0, 1.0, 0.0, 1.0, 0.0, 0.0, 1.0, 0.0, 1.0, 1.0, 0.0, 1.0, 0.0, 0.0, 1.0, 0.0, 1.0, 1.0, 0.0, 1.0, 0.0, 0.0, 1.0, 0.0, 1.0, 1.0, 0.0, 1.0, 0.0, 0.0, 1.0, 0.0, 1.0, 1.0, 0.0, 1.0, 0.0, 0.0, 1.0, 0.0, 1.0, 1.0, 0.0, 1.0, 0.0, 0.0, 1.0, 0.0, 1.0, 1.0, 0.0, 1.0, 0.0, 0.0, 1.0, 0.0, 1.0, 1.0, 0.0, 1.0, 0.0, 0.0, 1.0, 0.0, 1.0, 1.0, 0.0, 1.0, 0.0, 0.0, 1.0, 0.0, 1.0, 1.0, 0.0, 1.0, 0.0, 0.0, 1.0, 0.0, 1.0, 1.0, 0.0, 1.0, 0.0, 0.0, 1.0, 0.0, 1.0, 1.0, 0.0, 1.0, 0.0, 0.0, 1.0, 0.0, 1.0, 1.0, 0.0, 1.0, 0.0, 0.0, 1.0, 0.0, 1.0, 1.0, 0.0, 0.0, 1.0, 0.0, 1.0, 1.0, 0.0, 0.0, 1.0, 0.0, 1.0, 1.0, 0.0, 0.0, 1.0, 0.0, 1.0, 1.0, 0.0, 0.0, 1.0, 0.0, 1.0, 1.0, 0.0, 0.0, 1.0, 0.0, 1.0, 1.0, 0.0, 0.0, 1.0, 0.0, 1.0, 1.0, 0.0, 0.0, 1.0, 0.0, 1.0, 1.0, 0.0, 0.0, 1.0, 0.0, 1.0, 1.0, 0.0, 0.0, 1.0, 0.0, 1.0, 1.0, 0.0, 0.0, 1.0, 0.0, 1.0, 1.0, 0.0, 0.0, 1.0, 0.0, 1.0, 1.0, 0.0, 0.0, 1.0, 0.0, 1.0, 1.0, 0.0, 0.0, 1.0, 0.0, 1.0, 1.0, 0.0, 0.0, 1.0, 0.0, 1.0, 1.0, 0.0, 0.0, 1.0, 0.0, 1.0, 1.0, 0.0, 0.0, 1.0, 0.0, 1.0, 1.0, 0.0, 0.0, 1.0, 0.0, 1.0, 1.0, 0.0, 0.0, 1.0, 0.0, 1.0, 1.0, 0.0, 0.0, 1.0, 0.0, 1.0, 1.0, 0.0, 0.0, 1.0, 0.0, 1.0, 1.0, 0.0, 0.0, 1.0, 0.0, 1.0, 1.0, 0.0, 0.0, 1.0, 0.0, 1.0, 1.0, 0.0, 0.0, 1.0, 1.0, 1.0, 0.0, 0.0, 0.0, 1.0, 0.0, 1.0, 1.0, 0.0, 0.0, 1.0, 0.0, 1.0, 1.0, 0.0, 0.0, 1.0, 0.0, 1.0, 1.0, 0.0, 0.0, 1.0, 0.0, 1.0, 1.0, 0.0, 0.0, 1.0, 0.0, 1.0, 1.0, 0.0, 0.0, 1.0, 0.0, 1.0, 1.0, 0.0, 0.0, 1.0, 0.0, 1.0, 1.0, 0.0, 0.0, 1.0, 0.0, 1.0, 1.0, 0.0, 0.0, 1.0, 0.0, 1.0, 1.0, 0.0, 0.0, 1.0, 0.0, 1.0, 1.0, 0.0, 0.0, 1.0, 0.0, 1.0, 1.0, 0.0, 0.0, 1.0, 0.0, 1.0, 1.0, 0.0, 0.0, 1.0, 0.0, 1.0, 1.0, 0.0, 0.0, 1.0, 0.0, 1.0, 1.0, 0.0, 0.0, 1.0, 0.0, 1.0, 1.0, 0.0, 0.0, 1.0, 0.0, 1.0, 1.0, 0.0, 0.0, 1.0, 0.0, 1.0, 1.0, 0.0, 0.0, 1.0, 0.0, 1.0, 1.0, 0.0, 0.0, 1.0, 0.0, 1.0, 1.0, 0.0, 0.0, 1.0, 0.0, 1.0, 1.0, 0.0, 0.0, 1.0, 0.0, 1.0, 1.0, 0.0, 0.0, 1.0, 0.0, 1.0, 1.0, 0.0, 0.0, 1.0, 0.0, 1.0, 1.0, 0.0, 0.0, 1.0, 0.0, 1.0, 1.0, 0.0, 0.0, 0.03125, -1.032e-12, 0.03125, 1.0, 0.0, 1.0, 0.03125, -1.032e-12, 0.0625, 3.45e-12, 0.0625, 1.0, 0.03125, 1.0, 0.9375, 0.0, 0.9688, -9.445e-08, 0.9688, 1.0, 0.9375, 1.0, 0.9688, -9.445e-08, 1.0, 0.0, 1.0, 1.0, 0.9688, 1.0, 0.9375, 0.0, 0.9688, 0.0, 0.9688, 1.0, 0.9375, 1.0, 0.9688, 0.0, 1.0, 0.0, 1.0, 1.0, 0.9688, 1.0, 0.9375, 1.807e-08, 0.9688, -1.01e-07, 0.9688, 1.0, 0.9375, 1.0, 0.9688, -1.01e-07, 1.0, 0.0, 1.0, 1.0, 0.9688, 1.0, 0.9375, -4.477e-08, 0.9688, 2.484e-08, 0.9688, 1.0, 0.9375, 1.0, 0.9688, 2.484e-08, 1.0, 0.0, 1.0, 1.0, 0.9688, 1.0, 0.9375, 0.0, 0.9688, 3.374e-13, 0.9688, 1.0, 0.9375, 1.0, 0.9688, 3.374e-13, 1.0, 0.0, 1.0, 1.0, 0.9688, 1.0, 0.9375, 4.108e-08, 0.9688, 2.054e-08, 0.9688, 1.0, 0.9375, 1.0, 0.9688, 2.054e-08, 1.0, 0.0, 1.0, 1.0, 0.9688, 1.0, 0.9375, 6.226e-08, 0.9687, 1.256e-07, 0.9688, 1.0, 0.9375, 1.0, 0.9687, 1.256e-07, 1.0, 0.0, 1.0, 1.0, 0.9688, 1.0, 0.9375, 1.662e-07, 0.9688, -2.69e-08, 0.9688, 1.0, 0.9375, 1.0, 0.9688, -2.69e-08, 1.0, 0.0, 1.0, 1.0, 0.9688, 1.0, 0.9375, 7.25e-08, 0.9688, 3.625e-08, 0.9688, 1.0, 0.9375, 1.0, 0.9688, 3.625e-08, 1.0, 0.0, 1.0, 1.0, 0.9688, 1.0, 0.9375, 2.939e-08, 0.9687, -3.253e-08, 0.9687, 1.0, 0.9375, 1.0, 0.9687, -3.253e-08, 1.0, 0.0, 1.0, 1.0, 0.9687, 1.0, 0.9375, -3.5e-13, 0.9688, 2.517e-12, 0.9688, 1.0, 0.9375, 1.0, 0.9688, 2.517e-12, 1.0, 0.0, 1.0, 1.0, 0.9688, 1.0, 0.9375, 5.856e-09, 0.9687, -4.108e-08, 0.9688, 1.0, 0.9375, 1.0, 0.9687, -4.108e-08, 1.0, 0.0, 1.0, 1.0, 0.9688, 1.0, 0.9375, 0.0, 0.9687, 0.0, 0.9688, 1.0, 0.9375, 1.0, 0.9687, 0.0, 1.0, 0.0, 1.0, 1.0, 0.9688, 1.0, 0.9375, 0.0, 0.9688, -1.1e-07, 0.9688, 1.0, 0.9375, 1.0, 0.9688, -1.1e-07, 1.0, 0.0, 1.0, 1.0, 0.9688, 1.0, 0.9375, 5.216e-08, 0.9688, -8.391e-08, 0.9687, 1.0, 0.9375, 1.0, 0.9688, -8.391e-08, 1.0, 0.0, 1.0, 1.0, 0.9687, 1.0, 0.9375, -4.409e-08, 0.9687, -6.927e-08, 0.9687, 1.0, 0.9375, 1.0, 0.9687, -6.927e-08, 1.0, 0.0, 1.0, 1.0, 0.9687, 1.0, 0.9375, -1.669e-13, 0.9688, -8.344e-14, 0.9688, 1.0, 0.9375, 1.0, 0.9688, -8.344e-14, 1.0, 0.0, 1.0, 1.0, 0.9688, 1.0, 0.9375, 0.0, 0.9688, 4.401e-08, 0.9688, 1.0, 0.9375, 1.0, 0.9688, 4.401e-08, 1.0, 0.0, 1.0, 1.0, 0.9688, 1.0, 0.9375, 0.0, 0.9688, 0.0, 0.9688, 1.0, 0.9375, 1.0, 0.9688, 0.0, 1.0, 0.0, 1.0, 1.0, 0.9688, 1.0, 0.9375, -2.117e-08, 0.9688, -1.206e-07, 0.9688, 1.0, 0.9375, 1.0, 0.9688, -1.206e-07, 1.0, 0.0, 1.0, 1.0, 0.9688, 1.0, 0.9375, 1.354e-07, 0.9688, 1.777e-07, 0.9688, 1.0, 0.9375, 1.0, 0.9688, 1.777e-07, 1.0, 0.0, 1.0, 1.0, 0.9688, 1.0, 0.9375, -1.537e-08, 0.9688, 3.954e-08, 0.9688, 1.0, 0.9375, 1.0, 0.9688, 3.954e-08, 1.0, 0.0, 1.0, 1.0, 0.9688, 1.0, 0.9375, -2.228e-12, 0.9687, 1.579e-12, 0.9688, 1.0, 0.9375, 1.0, 0.9687, 1.579e-12, 1.0, 0.0, 1.0, 1.0, 0.9688, 1.0, 1.0, 0.0, 1.0, 0.5, 0.0, 0.5, 0.0, 0.0, 1.0, 0.5, 1.0, 1.0, 0.0, 1.0, 0.0, 0.5, 1.0, 0.0, 1.0, 0.5, 0.0, 0.5, 0.0, 0.0, 1.0, 0.5, 1.0, 1.0, 0.0, 1.0, 0.0, 0.5, 1.0, 0.0, 1.0, 0.5, 0.0, 0.5, 0.0, 0.0, 1.0, 0.5, 1.0, 1.0, 0.0, 1.0, 0.0, 0.5, 1.0, 0.0, 1.0, 0.5, 0.0, 0.5, 0.0, 0.0, 1.0, 0.5, 1.0, 1.0, 0.0, 1.0, 0.0, 0.5, 1.0, 0.0, 1.0, 0.5, 0.0, 0.5, 0.0, 0.0, 1.0, 0.5, 1.0, 1.0, 0.0, 1.0, 0.0, 0.5, 1.0, 0.0, 1.0, 0.5, 0.0, 0.5, 0.0, 0.0, 1.0, 0.5, 1.0, 1.0, 0.0, 1.0, 0.0, 0.5, 1.0, 0.0, 1.0, 0.5, 0.0, 0.5, 0.0, 0.0, 1.0, 0.5, 1.0, 1.0, 0.0, 1.0, 0.0, 0.5, 1.0, 0.0, 1.0, 0.5, 0.0, 0.5, 0.0, 0.0, 1.0, 0.5, 1.0, 1.0, 0.0, 1.0, 0.0, 0.5, 1.0, 0.0, 1.0, 0.5, 0.0, 0.5, 0.0, 0.0, 1.0, 0.5, 1.0, 1.0, 0.0, 1.0, 0.0, 0.5, 1.0, 0.0, 1.0, 0.5, 0.0, 0.5, 0.0, 0.0, 1.0, 0.5, 1.0, 1.0, 0.0, 1.0, 0.0, 0.5, 1.0, 0.0, 1.0, 0.5, 0.0, 0.5, 0.0, 0.0, 1.0, 0.5, 1.0, 1.0, 0.0, 1.0, 0.0, 0.5, 1.0, 0.0, 1.0, 0.5, 0.0, 0.5, 0.0, 0.0, 1.0, 0.5, 1.0, 1.0, 0.0, 1.0, 0.0, 0.5, 1.0, 0.0, 1.0, 0.5, 0.0, 0.5, 0.0, 0.0, 1.0, 0.5, 1.0, 1.0, 0.0, 1.0, 0.0, 0.5, 1.0, 0.0, 1.0, 0.5, 0.0, 0.5, 0.0, 0.0, 1.0, 0.5, 1.0, 1.0, 0.0, 1.0, 0.0, 0.5, 1.0, 0.0, 1.0, 0.5, 0.0, 0.5, 0.0, 0.0, 1.0, 0.5, 1.0, 1.0, 0.0, 1.0, 0.0, 0.5, 1.0, 0.0, 1.0, 0.5, 0.0, 0.5, 0.0, 0.0, 1.0, 0.5, 1.0, 1.0, 0.0, 1.0, 0.0, 0.5, 1.0, 0.0, 1.0, 0.5, 0.0, 0.5, 0.0, 0.0, 1.0, 0.5, 1.0, 1.0, 0.0, 1.0, 0.0, 0.5, 1.0, 0.0, 1.0, 0.5, 0.0, 0.5, 0.0, 0.0, 1.0, 0.5, 1.0, 1.0, 0.0, 1.0, 0.0, 0.5, 1.0, 0.0, 1.0, 0.5, 0.0, 0.5, 0.0, 0.0, 1.0, 0.5, 1.0, 1.0, 0.0, 1.0, 0.0, 0.5, 1.0, 0.0, 1.0, 0.5, 0.0, 0.5, 0.0, 0.0, 1.0, 0.5, 1.0, 1.0, 0.0, 1.0, 0.0, 0.5, 1.0, 0.0, 1.0, 0.5, 0.0, 0.5, 0.0, 0.0, 1.0, 0.5, 1.0, 1.0, 0.0, 1.0, 0.0, 0.5, 1.0, 0.0, 1.0, 0.5, 0.0, 0.5, 0.0, 0.0, 1.0, 0.5, 1.0, 1.0, 0.0, 1.0, 0.0, 0.5, 1.0, 0.0, 1.0, 0.5, 0.0, 0.5, 0.0, 0.0, 1.0, 0.5, 1.0, 1.0, 0.0, 1.0, 0.0, 0.5, 0.0, 0.0, 0.0, 0.5, 1.0, 0.5, 1.0, 0.0, 0.0, 0.5, 0.0, 1.0, 1.0, 1.0, 1.0, 0.5])
me_circle_005.materials.append(mat_cueend)
me_circle_005.materials.append(mat_material_002)
me_circle_005.materials.append(mat_cuefront)
me_circle_005.materials.append(mat_cuebrass)
me_circle_005.materials.append(mat_cuebody)
me_circle_005.materials.append(mat_cueferrule)
me_circle_005.materials.append(mat_cuerubber)
me_circle_005.materials.append(mat_cuetip)
me_circle_005.use_remesh_preserve_volume = False
me_circle_005.use_remesh_preserve_attributes = False
me_circle_005.use_mirror_vertex_groups = False
me_circle_005.update()

# ---- objects
ob_cue1 = bpy.data.objects.new('Cue1', me_circle_005)

# ---- transforms, parenting, visibility, modifiers, constraints
ob_cue1.location = (0.0, 0.0, 0.0)
ob_cue1.rotation_euler = (-7.463e-10, -1.571, 0.0)
ob_cue1.scale = (2.0, 1.0, 1.0)
ob_cue1.lineart.crease_threshold = 0.0

# ---- collection membership
scene.collection.objects.link(ob_cue1)

# ---- scene / render settings (as saved in the file)
scene.frame_start = 1; scene.frame_end = 1; scene.frame_set(2)
scene.render.engine = 'CYCLES'
scene.render.image_settings.color_mode = 'RGB'
scene.render.image_settings.compression = 90
scene.render.dither_intensity = 0.0
scene.render.bake_margin = 2
scene.render.bake_bias = 0.0
scene.cycles.use_denoising = False
scene.cycles.samples = 50
scene.cycles.sampling_pattern = 'TABULATED_SOBOL'
scene.cycles.light_sampling_threshold = 0.0
scene.cycles.use_adaptive_sampling = False
scene.cycles.use_light_tree = False
scene.cycles.caustics_reflective = False
scene.cycles.caustics_refractive = False
scene.cycles.blur_glossy = 0.0
scene.cycles.max_bounces = 11
scene.cycles.volume_bounces = 1
scene.cycles.pixel_filter_type = 'GAUSSIAN'
scene.cycles.sample_clamp_indirect = 0.0
scene.view_settings.view_transform = 'Standard'
bpy.context.view_layer.update()

# ---- added for rendering (the .blend has no active camera and no usable light): camera, sun
cam_auto = bpy.data.cameras.new('AutoCamera')
cam_auto.lens = 50.0
cam_auto.sensor_width = 36.0
cam_auto.clip_end = 1000.0
ob_auto_camera = bpy.data.objects.new('AutoCamera', cam_auto)
scene.collection.objects.link(ob_auto_camera)
ob_auto_camera.location = (1.14257, -1.37108, 1.53147)
ob_auto_camera.rotation_euler = (1.09748, -7.21219e-08, 0.694738)
scene.camera = ob_auto_camera
light_auto_sun = bpy.data.lights.new('AutoSun', 'SUN')
light_auto_sun.energy = 3.0
light_auto_sun.angle = 0.0523599
ob_auto_sun = bpy.data.objects.new('AutoSun', light_auto_sun)
scene.collection.objects.link(ob_auto_sun)
ob_auto_sun.rotation_euler = (0.872665, 0.174533, 0.523599)
bpy.context.view_layer.update()

